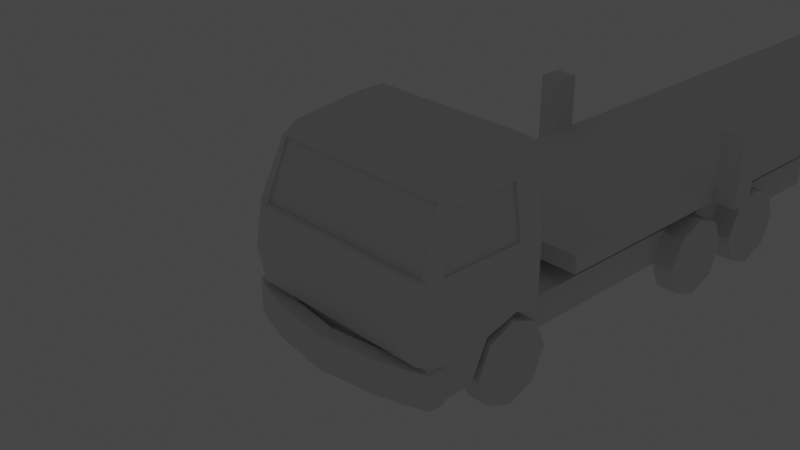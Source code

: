# Source: truck.blend  (saved by Blender 3.6.11; exported with 4.5.12 LTS)
import bpy
from mathutils import Matrix  # noqa: F401  (used for matrix-valued properties, if any)

bpy.ops.wm.read_factory_settings(use_empty=True)
scene = bpy.context.scene
scene.name = 'Scene'

# ---- collections
col_collection = bpy.data.collections.new('Collection'); scene.collection.children.link(col_collection)

# ---- materials (node trees are filled in below, after node groups)
mat_material = bpy.data.materials.new('Material')
mat_material.alpha_threshold = 0.0
mat_material.use_transparent_shadow = False
mat_material.roughness = 0.5
mat_material.line_color = (0.0, 0.0, 0.0, 1.0)

# ---- material node trees
mat_material.use_nodes = True; mat_material.node_tree.nodes.clear()
_N = mat_material.node_tree.nodes; _L = mat_material.node_tree.links
n0 = _N.new('ShaderNodeOutputMaterial'); n0.name = 'Material Output'; n0.location = (300, 300)
n1 = _N.new('ShaderNodeBsdfPrincipled'); n1.name = 'Principled BSDF'; n1.location = (10, 300)
n1.distribution = 'GGX'
n1.subsurface_method = 'RANDOM_WALK_SKIN'
n1.inputs[3].default_value = 1.45
n1.inputs[27].default_value = (0.0, 0.0, 0.0, 1.0)
n1.inputs[28].default_value = 1.0
_L.new(n1.outputs[0], n0.inputs[0])
n0.is_active_output = True

# ---- world
world_world = bpy.data.worlds.new('World'); scene.world = world_world
world_world.use_nodes = True; world_world.node_tree.nodes.clear()
_N = world_world.node_tree.nodes; _L = world_world.node_tree.links
n0 = _N.new('ShaderNodeOutputWorld'); n0.name = 'World Output'; n0.location = (300, 300)
n1 = _N.new('ShaderNodeBackground'); n1.name = 'Background'; n1.location = (10, 300)
n1.inputs[0].default_value = (0.05088, 0.05088, 0.05088, 1.0)
_L.new(n1.outputs[0], n0.inputs[0])
n0.is_active_output = True
world_world.color = (0.05088, 0.05088, 0.05088)
world_world.use_sun_shadow = False
world_world.sun_shadow_jitter_overblur = 0.0

# ---- cameras
cam_camera = bpy.data.cameras.new('Camera')
cam_camera.clip_end = 100.0
cam_camera.ortho_scale = 7.314

# ---- lights
light_light = bpy.data.lights.new('Light', 'POINT')
light_light.transmission_factor = 0.0
light_light.energy = 1000.0
light_light.shadow_soft_size = 0.1
light_light.shadow_maximum_resolution = 0.006
light_light.use_absolute_resolution = True

# ---- meshes
me_cube = bpy.data.meshes.new('Cube')
me_cube.from_pydata([(1.05, 0.7448, 1.0), (1.05, -0.4527, 0.9), (1.25, -0.8027, -1.299), (1.15, 0.7448, 0.7263), (1.15, -0.5527, 0.7263), (1.25, 0.7448, 0.04744), (1.25, -0.8027, 0.04744), (1.25, 0.7448, -0.8449), (1.25, -0.8027, -0.8449), (1.05, 0.4293, 1.0), (1.15, 0.4293, 0.7263), (1.25, 0.4293, 0.04744), (1.21, -0.8309, 0.04744), (1.21, -0.8309, -0.8449), (1.25, 0.7448, -0.4403), (1.25, -0.8027, -0.4403), (1.25, 0.4293, -0.4403), (1.21, -0.9109, -0.4403), (0.0, 0.7448, -1.299), (0.0, -0.4527, 0.9), (0.0, -0.8027, -1.299), (0.0, 0.7448, 1.0), (0.0, 0.7448, 0.7263), (0.0, -0.5527, 0.7263), (0.0, -0.8027, 0.04744), (0.0, 0.7448, 0.04744), (0.0, 0.7448, -0.8449), (0.0, -0.8027, -0.8449), (0.0, 0.4293, -1.299), (0.0, 0.4293, 1.0), (0.0, -0.8709, 0.04744), (0.0, -0.8709, -0.8449), (0.0, -0.9509, -0.4403), (0.0, 0.7448, -0.4403), (1.25, 0.4293, -0.7262), (1.25, -0.002657, -0.8449), (1.25, -0.2115, -1.299), (0.0, -0.2115, -1.299), (0.8, 0.7448, -1.299), (0.8, 0.7448, -0.8449), (0.8, 0.4293, -1.299), (0.8, 0.4293, -0.8449), (0.8, 0.4293, -0.7262), (0.8, -0.002657, -0.8449), (0.8, -0.2115, -1.299), (1.132, -0.8027, 0.04744), (1.089, -0.5527, 0.7263), (0.0, 0.773, 0.7159), (0.0, -0.5246, 0.7159), (0.0, -0.7746, 0.03708), (0.0, 0.773, 0.03708), (1.132, -0.7746, 0.03708), (1.089, -0.5246, 0.7159), (1.132, -0.8709, 0.04744), (1.132, -0.9509, -0.4403), (1.129, -0.8027, -0.8449), (1.132, -0.8709, -0.8449), (1.132, -0.8027, -1.299), (0.3444, -0.5246, 0.7159), (0.3659, -0.7746, 0.03708), (1.11, -0.6496, 0.3765), (1.25, -0.6199, 0.04744), (1.159, 0.4293, 0.6644), (1.159, -0.4697, 0.6644), (1.22, 0.4293, 0.04307), (1.22, -0.6199, 0.04307), (1.129, 0.4293, 0.6601), (1.129, -0.4697, 0.6601)], [], [(44, 37, 28, 40), (10, 9, 1, 4), (22, 21, 0, 3), (25, 22, 3, 5), (62, 63, 67, 66), (16, 11, 61, 6, 15), (33, 25, 5, 14), (7, 34, 42, 39), (14, 5, 11, 16), (5, 3, 10, 62, 11), (3, 0, 9, 10), (27, 55, 56, 31), (15, 6, 12, 17), (8, 15, 17, 13), (38, 40, 28, 18), (26, 33, 14, 7), (34, 35, 43, 42), (13, 17, 54, 56), (6, 45, 53, 12), (17, 12, 53, 54), (0, 21, 29, 9), (2, 8, 55, 57), (6, 4, 46, 45), (4, 1, 19, 23, 46), (9, 29, 19, 1), (35, 34, 16, 15, 8), (34, 7, 14, 16), (36, 35, 8, 2), (40, 41, 43, 44), (37, 36, 2, 57, 20), (38, 39, 41, 40), (39, 42, 41), (41, 42, 43), (35, 36, 44, 43), (18, 26, 39, 38), (46, 23, 48, 58, 52), (22, 25, 50, 47), (45, 46, 52, 60, 51), (24, 45, 51, 59, 49), (53, 45, 24, 30), (57, 55, 27, 20), (56, 55, 8, 13), (54, 53, 30, 32), (56, 54, 32, 31), (61, 63, 4, 6), (4, 63, 62, 10), (61, 11, 64, 65), (11, 62, 66, 64), (63, 61, 65, 67)])
_uv = me_cube.uv_layers.new(name='UVMap')
_uv.uv.foreach_set('vector', [0.375, 0.6523, 0.0, 0.0, 0.0, 0.0, 0.375, 0.5465, 0.5952, 0.5465, 0.625, 0.5465, 0.625, 0.75, 0.5952, 0.75, 0.5952, 0.375, 0.625, 0.375, 0.625, 0.5, 0.5952, 0.5, 0.5214, 0.375, 0.5952, 0.375, 0.5952, 0.5, 0.5214, 0.5, 0.5885, 0.5465, 0.5885, 0.7294, 0.5885, 0.7294, 0.5885, 0.5465, 0.4684, 0.5465, 0.5214, 0.5465, 0.5214, 0.7198, 0.5214, 0.75, 0.4684, 0.75, 0.4684, 0.375, 0.5214, 0.375, 0.5214, 0.5, 0.4684, 0.5, 0.4244, 0.5, 0.4373, 0.5465, 0.4373, 0.5465, 0.4244, 0.5, 0.4684, 0.5, 0.5214, 0.5, 0.5214, 0.5465, 0.4684, 0.5465, 0.5214, 0.5, 0.5952, 0.5, 0.5952, 0.5465, 0.5885, 0.5465, 0.5214, 0.5465, 0.5952, 0.5, 0.625, 0.5, 0.625, 0.5465, 0.5952, 0.5465, 0.4244, 0.875, 0.4244, 0.7621, 0.4244, 0.7618, 0.4244, 0.875, 0.4684, 0.75, 0.5214, 0.75, 0.5214, 0.75, 0.4684, 0.75, 0.4244, 0.75, 0.4684, 0.75, 0.4684, 0.75, 0.4244, 0.75, 0.375, 0.5, 0.375, 0.5465, 0.0, 0.0, 0.0, 0.0, 0.4244, 0.375, 0.4684, 0.375, 0.4684, 0.5, 0.4244, 0.5, 0.4373, 0.5465, 0.4244, 0.6178, 0.4244, 0.6178, 0.4373, 0.5465, 0.4244, 0.75, 0.4684, 0.75, 0.4684, 0.7618, 0.4244, 0.7618, 0.5214, 0.75, 0.5214, 0.7596, 0.5214, 0.7618, 0.5214, 0.75, 0.4684, 0.75, 0.5214, 0.75, 0.5214, 0.7618, 0.4684, 0.7618, 0.625, 0.5, 0.75, 0.5, 0.75, 0.5465, 0.625, 0.5465, 0.375, 0.75, 0.4244, 0.75, 0.4244, 0.7621, 0.375, 0.7618, 0.5214, 0.75, 0.5952, 0.75, 0.5952, 0.7612, 0.5214, 0.7596, 0.5952, 0.75, 0.625, 0.75, 0.625, 0.875, 0.5952, 0.875, 0.5952, 0.7612, 0.625, 0.5465, 0.75, 0.5465, 0.75, 0.75, 0.625, 0.75, 0.4244, 0.6178, 0.4373, 0.5465, 0.4684, 0.5465, 0.4684, 0.75, 0.4244, 0.75, 0.4373, 0.5465, 0.4244, 0.5, 0.4684, 0.5, 0.4684, 0.5465, 0.375, 0.6523, 0.4244, 0.6178, 0.4244, 0.75, 0.375, 0.75, 0.375, 0.5465, 0.4244, 0.5465, 0.4244, 0.6178, 0.375, 0.6523, 0.25, 0.6523, 0.375, 0.6523, 0.375, 0.75, 0.3632, 0.75, 0.25, 0.75, 0.375, 0.5, 0.4244, 0.5, 0.4244, 0.5465, 0.375, 0.5465, 0.4244, 0.5, 0.4373, 0.5465, 0.4244, 0.5465, 0.4244, 0.5465, 0.4373, 0.5465, 0.4244, 0.6178, 0.4244, 0.6178, 0.375, 0.6523, 0.375, 0.6523, 0.4244, 0.6178, 0.0, 0.0, 0.0, 0.0, 0.0, 0.0, 0.0, 0.0, 0.5952, 0.7612, 0.5952, 0.875, 0.5952, 0.875, 0.5952, 0.8181, 0.5952, 0.7612, 0.5952, 0.375, 0.5214, 0.375, 0.5214, 0.375, 0.5952, 0.375, 0.5214, 0.7596, 0.5952, 0.7612, 0.5952, 0.7612, 0.5583, 0.7604, 0.5214, 0.7596, 0.5214, 0.875, 0.5214, 0.7596, 0.5214, 0.7596, 0.5214, 0.8173, 0.5214, 0.875, 0.5214, 0.7618, 0.5214, 0.7596, 0.5214, 0.875, 0.5214, 0.875, 0.375, 0.7618, 0.4244, 0.7621, 0.4244, 0.875, 0.375, 0.875, 0.4244, 0.7618, 0.4244, 0.7621, 0.4244, 0.75, 0.4244, 0.75, 0.4684, 0.7618, 0.5214, 0.7618, 0.5214, 0.875, 0.4684, 0.875, 0.4244, 0.7618, 0.4684, 0.7618, 0.4684, 0.875, 0.4244, 0.875, 0.5214, 0.7198, 0.5885, 0.7294, 0.5952, 0.75, 0.5214, 0.75, 0.5952, 0.75, 0.5885, 0.7294, 0.5885, 0.5465, 0.5952, 0.5465, 0.5214, 0.7198, 0.5214, 0.5465, 0.5214, 0.5465, 0.5214, 0.7198, 0.5214, 0.5465, 0.5885, 0.5465, 0.5885, 0.5465, 0.5214, 0.5465, 0.5885, 0.7294, 0.5214, 0.7198, 0.5214, 0.7198, 0.5885, 0.7294])
me_cube.materials.append(mat_material)
me_cube.use_mirror_vertex_groups = False
me_cube.update()
me_cube_001 = bpy.data.meshes.new('Cube.001')
me_cube_001.from_pydata([(-1.0, -1.0, -0.2), (-1.0, -1.0, 0.2), (-1.0, 4.8, -0.2), (-1.0, 4.8, 0.2), (0.0, 4.8, -0.2), (0.0, 4.8, 0.2), (0.0, -1.0, -0.2), (0.0, -1.0, 0.2)], [], [(0, 1, 3, 2), (6, 7, 1, 0), (5, 3, 1, 7), (2, 4, 6, 0), (2, 3, 5, 4)])
_uv = me_cube_001.uv_layers.new(name='UVMap')
_uv.uv.foreach_set('vector', [0.375, 0.0, 0.625, 0.0, 0.625, 0.25, 0.375, 0.25, 0.375, 0.875, 0.625, 0.875, 0.625, 1.0, 0.375, 1.0, 0.75, 0.5, 0.875, 0.5, 0.875, 0.75, 0.75, 0.75, 0.125, 0.5, 0.25, 0.5, 0.25, 0.75, 0.125, 0.75, 0.375, 0.25, 0.625, 0.25, 0.625, 0.375, 0.375, 0.375])
me_cube_001.update()
me_cube_002 = bpy.data.meshes.new('Cube.002')
me_cube_002.from_pydata([(-0.14, -0.34, -0.36), (-0.14, -0.34, 0.36), (-0.14, 0.34, -0.36), (-0.14, 0.34, 0.36), (0.14, -0.34, -0.36), (0.14, -0.34, 0.36), (0.14, 0.34, -0.36), (0.14, 0.34, 0.36), (-0.14, -0.5, 0.0), (-0.14, 0.5, 0.0), (0.14, 0.5, 0.0), (0.14, -0.5, 0.0), (-0.14, 0.0, -0.5), (-0.14, 0.0, 0.5), (0.14, 0.0, -0.5), (0.14, 0.0, 0.5), (0.14, 0.0, 0.0), (-0.14, 0.0, 0.0)], [], [(17, 13, 3, 9), (9, 3, 7, 10), (16, 15, 5, 11), (11, 5, 1, 8), (12, 14, 4, 0), (15, 13, 1, 5), (4, 11, 8, 0), (14, 16, 11, 4), (2, 9, 10, 6), (12, 17, 9, 2), (0, 8, 17, 12), (6, 10, 16, 14), (7, 3, 13, 15), (2, 6, 14, 12), (10, 7, 15, 16), (8, 1, 13, 17)])
_uv = me_cube_002.uv_layers.new(name='UVMap')
_uv.uv.foreach_set('vector', [0.5, 0.125, 0.625, 0.125, 0.625, 0.25, 0.5, 0.25, 0.5, 0.25, 0.625, 0.25, 0.625, 0.5, 0.5, 0.5, 0.5, 0.625, 0.625, 0.625, 0.625, 0.75, 0.5, 0.75, 0.5, 0.75, 0.625, 0.75, 0.625, 1.0, 0.5, 1.0, 0.125, 0.625, 0.375, 0.625, 0.375, 0.75, 0.125, 0.75, 0.625, 0.625, 0.875, 0.625, 0.875, 0.75, 0.625, 0.75, 0.375, 0.75, 0.5, 0.75, 0.5, 1.0, 0.375, 1.0, 0.375, 0.625, 0.5, 0.625, 0.5, 0.75, 0.375, 0.75, 0.375, 0.25, 0.5, 0.25, 0.5, 0.5, 0.375, 0.5, 0.375, 0.125, 0.5, 0.125, 0.5, 0.25, 0.375, 0.25, 0.375, 0.0, 0.5, 0.0, 0.5, 0.125, 0.375, 0.125, 0.375, 0.5, 0.5, 0.5, 0.5, 0.625, 0.375, 0.625, 0.625, 0.5, 0.875, 0.5, 0.875, 0.625, 0.625, 0.625, 0.125, 0.5, 0.375, 0.5, 0.375, 0.625, 0.125, 0.625, 0.5, 0.5, 0.625, 0.5, 0.625, 0.625, 0.5, 0.625, 0.5, 0.0, 0.625, 0.0, 0.625, 0.125, 0.5, 0.125])
me_cube_002.use_mirror_x = True
me_cube_002.use_mirror_y = True
me_cube_002.use_mirror_z = True
me_cube_002.update()
me_cube_003 = bpy.data.meshes.new('Cube.003')
me_cube_003.from_pydata([(-0.14, -0.34, -0.36), (-0.14, -0.34, 0.36), (-0.14, 0.34, -0.36), (-0.14, 0.34, 0.36), (0.14, -0.34, -0.36), (0.14, -0.34, 0.36), (0.14, 0.34, -0.36), (0.14, 0.34, 0.36), (-0.14, -0.5, 0.0), (-0.14, 0.5, 0.0), (0.14, 0.5, 0.0), (0.14, -0.5, 0.0), (-0.14, 0.0, -0.5), (-0.14, 0.0, 0.5), (0.14, 0.0, -0.5), (0.14, 0.0, 0.5), (0.14, 0.0, 0.0), (-0.14, 0.0, 0.0)], [], [(17, 13, 3, 9), (9, 3, 7, 10), (16, 15, 5, 11), (11, 5, 1, 8), (12, 14, 4, 0), (15, 13, 1, 5), (4, 11, 8, 0), (14, 16, 11, 4), (2, 9, 10, 6), (12, 17, 9, 2), (0, 8, 17, 12), (6, 10, 16, 14), (7, 3, 13, 15), (2, 6, 14, 12), (10, 7, 15, 16), (8, 1, 13, 17)])
_uv = me_cube_003.uv_layers.new(name='UVMap')
_uv.uv.foreach_set('vector', [0.5, 0.125, 0.625, 0.125, 0.625, 0.25, 0.5, 0.25, 0.5, 0.25, 0.625, 0.25, 0.625, 0.5, 0.5, 0.5, 0.5, 0.625, 0.625, 0.625, 0.625, 0.75, 0.5, 0.75, 0.5, 0.75, 0.625, 0.75, 0.625, 1.0, 0.5, 1.0, 0.125, 0.625, 0.375, 0.625, 0.375, 0.75, 0.125, 0.75, 0.625, 0.625, 0.875, 0.625, 0.875, 0.75, 0.625, 0.75, 0.375, 0.75, 0.5, 0.75, 0.5, 1.0, 0.375, 1.0, 0.375, 0.625, 0.5, 0.625, 0.5, 0.75, 0.375, 0.75, 0.375, 0.25, 0.5, 0.25, 0.5, 0.5, 0.375, 0.5, 0.375, 0.125, 0.5, 0.125, 0.5, 0.25, 0.375, 0.25, 0.375, 0.0, 0.5, 0.0, 0.5, 0.125, 0.375, 0.125, 0.375, 0.5, 0.5, 0.5, 0.5, 0.625, 0.375, 0.625, 0.625, 0.5, 0.875, 0.5, 0.875, 0.625, 0.625, 0.625, 0.125, 0.5, 0.375, 0.5, 0.375, 0.625, 0.125, 0.625, 0.5, 0.5, 0.625, 0.5, 0.625, 0.625, 0.5, 0.625, 0.5, 0.0, 0.625, 0.0, 0.625, 0.125, 0.5, 0.125])
me_cube_003.use_mirror_x = True
me_cube_003.use_mirror_y = True
me_cube_003.use_mirror_z = True
me_cube_003.update()
me_cube_005 = bpy.data.meshes.new('Cube.005')
me_cube_005.from_pydata([(-0.14, -0.34, -0.36), (-0.14, -0.34, 0.36), (-0.14, 0.34, -0.36), (-0.14, 0.34, 0.36), (0.14, -0.34, -0.36), (0.14, -0.34, 0.36), (0.14, 0.34, -0.36), (0.14, 0.34, 0.36), (-0.14, -0.5, 0.0), (-0.14, 0.5, 0.0), (0.14, 0.5, 0.0), (0.14, -0.5, 0.0), (-0.14, 0.0, -0.5), (-0.14, 0.0, 0.5), (0.14, 0.0, -0.5), (0.14, 0.0, 0.5), (0.14, 0.0, 0.0), (-0.14, 0.0, 0.0)], [], [(17, 13, 3, 9), (9, 3, 7, 10), (16, 15, 5, 11), (11, 5, 1, 8), (12, 14, 4, 0), (15, 13, 1, 5), (4, 11, 8, 0), (14, 16, 11, 4), (2, 9, 10, 6), (12, 17, 9, 2), (0, 8, 17, 12), (6, 10, 16, 14), (7, 3, 13, 15), (2, 6, 14, 12), (10, 7, 15, 16), (8, 1, 13, 17)])
_uv = me_cube_005.uv_layers.new(name='UVMap')
_uv.uv.foreach_set('vector', [0.5, 0.125, 0.625, 0.125, 0.625, 0.25, 0.5, 0.25, 0.5, 0.25, 0.625, 0.25, 0.625, 0.5, 0.5, 0.5, 0.5, 0.625, 0.625, 0.625, 0.625, 0.75, 0.5, 0.75, 0.5, 0.75, 0.625, 0.75, 0.625, 1.0, 0.5, 1.0, 0.125, 0.625, 0.375, 0.625, 0.375, 0.75, 0.125, 0.75, 0.625, 0.625, 0.875, 0.625, 0.875, 0.75, 0.625, 0.75, 0.375, 0.75, 0.5, 0.75, 0.5, 1.0, 0.375, 1.0, 0.375, 0.625, 0.5, 0.625, 0.5, 0.75, 0.375, 0.75, 0.375, 0.25, 0.5, 0.25, 0.5, 0.5, 0.375, 0.5, 0.375, 0.125, 0.5, 0.125, 0.5, 0.25, 0.375, 0.25, 0.375, 0.0, 0.5, 0.0, 0.5, 0.125, 0.375, 0.125, 0.375, 0.5, 0.5, 0.5, 0.5, 0.625, 0.375, 0.625, 0.625, 0.5, 0.875, 0.5, 0.875, 0.625, 0.625, 0.625, 0.125, 0.5, 0.375, 0.5, 0.375, 0.625, 0.125, 0.625, 0.5, 0.5, 0.625, 0.5, 0.625, 0.625, 0.5, 0.625, 0.5, 0.0, 0.625, 0.0, 0.625, 0.125, 0.5, 0.125])
me_cube_005.use_mirror_x = True
me_cube_005.use_mirror_y = True
me_cube_005.use_mirror_z = True
me_cube_005.update()
me_cube_004 = bpy.data.meshes.new('Cube.004')
me_cube_004.from_pydata([(-0.14, -0.34, -0.36), (-0.14, -0.34, 0.36), (-0.14, 0.34, -0.36), (-0.14, 0.34, 0.36), (0.14, -0.34, -0.36), (0.14, -0.34, 0.36), (0.14, 0.34, -0.36), (0.14, 0.34, 0.36), (-0.14, -0.5, 0.0), (-0.14, 0.5, 0.0), (0.14, 0.5, 0.0), (0.14, -0.5, 0.0), (-0.14, 0.0, -0.5), (-0.14, 0.0, 0.5), (0.14, 0.0, -0.5), (0.14, 0.0, 0.5), (0.14, 0.0, 0.0), (-0.14, 0.0, 0.0)], [], [(17, 13, 3, 9), (9, 3, 7, 10), (16, 15, 5, 11), (11, 5, 1, 8), (12, 14, 4, 0), (15, 13, 1, 5), (4, 11, 8, 0), (14, 16, 11, 4), (2, 9, 10, 6), (12, 17, 9, 2), (0, 8, 17, 12), (6, 10, 16, 14), (7, 3, 13, 15), (2, 6, 14, 12), (10, 7, 15, 16), (8, 1, 13, 17)])
_uv = me_cube_004.uv_layers.new(name='UVMap')
_uv.uv.foreach_set('vector', [0.5, 0.125, 0.625, 0.125, 0.625, 0.25, 0.5, 0.25, 0.5, 0.25, 0.625, 0.25, 0.625, 0.5, 0.5, 0.5, 0.5, 0.625, 0.625, 0.625, 0.625, 0.75, 0.5, 0.75, 0.5, 0.75, 0.625, 0.75, 0.625, 1.0, 0.5, 1.0, 0.125, 0.625, 0.375, 0.625, 0.375, 0.75, 0.125, 0.75, 0.625, 0.625, 0.875, 0.625, 0.875, 0.75, 0.625, 0.75, 0.375, 0.75, 0.5, 0.75, 0.5, 1.0, 0.375, 1.0, 0.375, 0.625, 0.5, 0.625, 0.5, 0.75, 0.375, 0.75, 0.375, 0.25, 0.5, 0.25, 0.5, 0.5, 0.375, 0.5, 0.375, 0.125, 0.5, 0.125, 0.5, 0.25, 0.375, 0.25, 0.375, 0.0, 0.5, 0.0, 0.5, 0.125, 0.375, 0.125, 0.375, 0.5, 0.5, 0.5, 0.5, 0.625, 0.375, 0.625, 0.625, 0.5, 0.875, 0.5, 0.875, 0.625, 0.625, 0.625, 0.125, 0.5, 0.375, 0.5, 0.375, 0.625, 0.125, 0.625, 0.5, 0.5, 0.625, 0.5, 0.625, 0.625, 0.5, 0.625, 0.5, 0.0, 0.625, 0.0, 0.625, 0.125, 0.5, 0.125])
me_cube_004.use_mirror_x = True
me_cube_004.use_mirror_y = True
me_cube_004.use_mirror_z = True
me_cube_004.update()
me_cube_007 = bpy.data.meshes.new('Cube.007')
me_cube_007.from_pydata([(-0.14, -0.34, -0.36), (-0.14, -0.34, 0.36), (-0.14, 0.34, -0.36), (-0.14, 0.34, 0.36), (0.14, -0.34, -0.36), (0.14, -0.34, 0.36), (0.14, 0.34, -0.36), (0.14, 0.34, 0.36), (-0.14, -0.5, 0.0), (-0.14, 0.5, 0.0), (0.14, 0.5, 0.0), (0.14, -0.5, 0.0), (-0.14, 0.0, -0.5), (-0.14, 0.0, 0.5), (0.14, 0.0, -0.5), (0.14, 0.0, 0.5), (0.14, 0.0, 0.0), (-0.14, 0.0, 0.0)], [], [(17, 13, 3, 9), (9, 3, 7, 10), (16, 15, 5, 11), (11, 5, 1, 8), (12, 14, 4, 0), (15, 13, 1, 5), (4, 11, 8, 0), (14, 16, 11, 4), (2, 9, 10, 6), (12, 17, 9, 2), (0, 8, 17, 12), (6, 10, 16, 14), (7, 3, 13, 15), (2, 6, 14, 12), (10, 7, 15, 16), (8, 1, 13, 17)])
_uv = me_cube_007.uv_layers.new(name='UVMap')
_uv.uv.foreach_set('vector', [0.5, 0.125, 0.625, 0.125, 0.625, 0.25, 0.5, 0.25, 0.5, 0.25, 0.625, 0.25, 0.625, 0.5, 0.5, 0.5, 0.5, 0.625, 0.625, 0.625, 0.625, 0.75, 0.5, 0.75, 0.5, 0.75, 0.625, 0.75, 0.625, 1.0, 0.5, 1.0, 0.125, 0.625, 0.375, 0.625, 0.375, 0.75, 0.125, 0.75, 0.625, 0.625, 0.875, 0.625, 0.875, 0.75, 0.625, 0.75, 0.375, 0.75, 0.5, 0.75, 0.5, 1.0, 0.375, 1.0, 0.375, 0.625, 0.5, 0.625, 0.5, 0.75, 0.375, 0.75, 0.375, 0.25, 0.5, 0.25, 0.5, 0.5, 0.375, 0.5, 0.375, 0.125, 0.5, 0.125, 0.5, 0.25, 0.375, 0.25, 0.375, 0.0, 0.5, 0.0, 0.5, 0.125, 0.375, 0.125, 0.375, 0.5, 0.5, 0.5, 0.5, 0.625, 0.375, 0.625, 0.625, 0.5, 0.875, 0.5, 0.875, 0.625, 0.625, 0.625, 0.125, 0.5, 0.375, 0.5, 0.375, 0.625, 0.125, 0.625, 0.5, 0.5, 0.625, 0.5, 0.625, 0.625, 0.5, 0.625, 0.5, 0.0, 0.625, 0.0, 0.625, 0.125, 0.5, 0.125])
me_cube_007.use_mirror_x = True
me_cube_007.use_mirror_y = True
me_cube_007.use_mirror_z = True
me_cube_007.update()
me_cube_006 = bpy.data.meshes.new('Cube.006')
me_cube_006.from_pydata([(-0.14, -0.34, -0.36), (-0.14, -0.34, 0.36), (-0.14, 0.34, -0.36), (-0.14, 0.34, 0.36), (0.14, -0.34, -0.36), (0.14, -0.34, 0.36), (0.14, 0.34, -0.36), (0.14, 0.34, 0.36), (-0.14, -0.5, 0.0), (-0.14, 0.5, 0.0), (0.14, 0.5, 0.0), (0.14, -0.5, 0.0), (-0.14, 0.0, -0.5), (-0.14, 0.0, 0.5), (0.14, 0.0, -0.5), (0.14, 0.0, 0.5), (0.14, 0.0, 0.0), (-0.14, 0.0, 0.0)], [], [(17, 13, 3, 9), (9, 3, 7, 10), (16, 15, 5, 11), (11, 5, 1, 8), (12, 14, 4, 0), (15, 13, 1, 5), (4, 11, 8, 0), (14, 16, 11, 4), (2, 9, 10, 6), (12, 17, 9, 2), (0, 8, 17, 12), (6, 10, 16, 14), (7, 3, 13, 15), (2, 6, 14, 12), (10, 7, 15, 16), (8, 1, 13, 17)])
_uv = me_cube_006.uv_layers.new(name='UVMap')
_uv.uv.foreach_set('vector', [0.5, 0.125, 0.625, 0.125, 0.625, 0.25, 0.5, 0.25, 0.5, 0.25, 0.625, 0.25, 0.625, 0.5, 0.5, 0.5, 0.5, 0.625, 0.625, 0.625, 0.625, 0.75, 0.5, 0.75, 0.5, 0.75, 0.625, 0.75, 0.625, 1.0, 0.5, 1.0, 0.125, 0.625, 0.375, 0.625, 0.375, 0.75, 0.125, 0.75, 0.625, 0.625, 0.875, 0.625, 0.875, 0.75, 0.625, 0.75, 0.375, 0.75, 0.5, 0.75, 0.5, 1.0, 0.375, 1.0, 0.375, 0.625, 0.5, 0.625, 0.5, 0.75, 0.375, 0.75, 0.375, 0.25, 0.5, 0.25, 0.5, 0.5, 0.375, 0.5, 0.375, 0.125, 0.5, 0.125, 0.5, 0.25, 0.375, 0.25, 0.375, 0.0, 0.5, 0.0, 0.5, 0.125, 0.375, 0.125, 0.375, 0.5, 0.5, 0.5, 0.5, 0.625, 0.375, 0.625, 0.625, 0.5, 0.875, 0.5, 0.875, 0.625, 0.625, 0.625, 0.125, 0.5, 0.375, 0.5, 0.375, 0.625, 0.125, 0.625, 0.5, 0.5, 0.625, 0.5, 0.625, 0.625, 0.5, 0.625, 0.5, 0.0, 0.625, 0.0, 0.625, 0.125, 0.5, 0.125])
me_cube_006.use_mirror_x = True
me_cube_006.use_mirror_y = True
me_cube_006.use_mirror_z = True
me_cube_006.update()
me_cube_008 = bpy.data.meshes.new('Cube.008')
me_cube_008.from_pydata([(1.2, -2.995, -1.295), (1.2, -2.995, -1.078), (1.2, 9.195, -1.295), (1.2, 9.195, -1.078), (1.2, 7.306, -1.295), (1.2, 7.306, -1.078), (1.2, 6.997, -1.078), (1.2, 6.997, -1.295), (1.2, -0.4, -1.078), (1.2, -0.4, -1.295), (1.2, -0.08842, -1.295), (1.2, -0.08842, -1.078), (0.0, -2.995, -1.295), (0.0, -2.995, -1.078), (0.0, 7.306, -1.078), (0.0, 7.306, -1.295), (0.0, 6.997, -1.078), (0.0, 6.997, -1.295), (0.0, -0.4, -1.078), (0.0, -0.4, -1.295), (0.0, -0.08842, -1.295), (0.0, -0.08842, -1.078), (1.5, -0.4, -1.078), (1.5, -0.4, -1.295), (1.5, -0.08842, -1.295), (1.5, -0.08842, -1.078), (1.5, 7.306, -1.295), (1.5, 7.306, -1.078), (1.5, 6.997, -1.078), (1.5, 6.997, -1.295), (1.2, -0.4, -0.3783), (1.2, -0.08842, -0.3783), (1.5, -0.4, -0.3783), (1.5, -0.08842, -0.3783), (1.2, 7.306, -0.3783), (1.2, 6.997, -0.3783), (1.5, 7.306, -0.3783), (1.5, 6.997, -0.3783), (0.0, 9.206, -1.078), (0.0, 9.206, -1.295)], [], [(9, 8, 1, 0), (19, 9, 0, 12), (2, 3, 5, 4), (15, 4, 7, 17), (6, 28, 37, 35), (20, 10, 9, 19), (9, 10, 24, 23), (7, 6, 11, 10), (17, 7, 10, 20), (6, 16, 21, 11), (11, 21, 18, 8), (5, 14, 16, 6), (8, 18, 13, 1), (0, 1, 13, 12), (24, 25, 22, 23), (8, 22, 32, 30), (8, 9, 23, 22), (10, 11, 25, 24), (26, 27, 28, 29), (7, 4, 26, 29), (6, 7, 29, 28), (4, 5, 27, 26), (31, 30, 32, 33), (11, 8, 30, 31), (22, 25, 33, 32), (25, 11, 31, 33), (34, 35, 37, 36), (28, 27, 36, 37), (27, 5, 34, 36), (5, 6, 35, 34), (2, 4, 15, 39), (2, 39, 38, 3), (3, 38, 14, 5)])
_uv = me_cube_008.uv_layers.new(name='UVMap')
_uv.uv.foreach_set('vector', [0.375, 0.6967, 0.625, 0.6967, 0.625, 0.75, 0.375, 0.75, 0.25, 0.6967, 0.375, 0.6967, 0.375, 0.75, 0.25, 0.75, 0.375, 0.5, 0.625, 0.5, 0.625, 0.5387, 0.375, 0.5387, 0.25, 0.5387, 0.375, 0.5387, 0.375, 0.5451, 0.25, 0.5451, 0.625, 0.5451, 0.625, 0.5451, 0.625, 0.5451, 0.625, 0.5451, 0.25, 0.6914, 0.375, 0.6914, 0.375, 0.6967, 0.25, 0.6967, 0.375, 0.6967, 0.375, 0.6914, 0.375, 0.6914, 0.375, 0.6967, 0.375, 0.5451, 0.625, 0.5451, 0.625, 0.6914, 0.375, 0.6914, 0.25, 0.5451, 0.375, 0.5451, 0.375, 0.6914, 0.25, 0.6914, 0.625, 0.5451, 0.75, 0.5451, 0.75, 0.6914, 0.625, 0.6914, 0.625, 0.6914, 0.75, 0.6914, 0.75, 0.6967, 0.625, 0.6967, 0.625, 0.5387, 0.75, 0.5387, 0.75, 0.5451, 0.625, 0.5451, 0.625, 0.6967, 0.75, 0.6967, 0.75, 0.75, 0.625, 0.75, 0.375, 0.75, 0.625, 0.75, 0.625, 0.875, 0.375, 0.875, 0.375, 0.6914, 0.625, 0.6914, 0.625, 0.6967, 0.375, 0.6967, 0.625, 0.6967, 0.625, 0.6967, 0.625, 0.6967, 0.625, 0.6967, 0.625, 0.6967, 0.375, 0.6967, 0.375, 0.6967, 0.625, 0.6967, 0.375, 0.6914, 0.625, 0.6914, 0.625, 0.6914, 0.375, 0.6914, 0.375, 0.5387, 0.625, 0.5387, 0.625, 0.5451, 0.375, 0.5451, 0.375, 0.5451, 0.375, 0.5387, 0.375, 0.5387, 0.375, 0.5451, 0.625, 0.5451, 0.375, 0.5451, 0.375, 0.5451, 0.625, 0.5451, 0.375, 0.5387, 0.625, 0.5387, 0.625, 0.5387, 0.375, 0.5387, 0.625, 0.6914, 0.625, 0.6967, 0.625, 0.6967, 0.625, 0.6914, 0.625, 0.6914, 0.625, 0.6967, 0.625, 0.6967, 0.625, 0.6914, 0.625, 0.6967, 0.625, 0.6914, 0.625, 0.6914, 0.625, 0.6967, 0.625, 0.6914, 0.625, 0.6914, 0.625, 0.6914, 0.625, 0.6914, 0.625, 0.5387, 0.625, 0.5451, 0.625, 0.5451, 0.625, 0.5387, 0.625, 0.5451, 0.625, 0.5387, 0.625, 0.5387, 0.625, 0.5451, 0.625, 0.5387, 0.625, 0.5387, 0.625, 0.5387, 0.625, 0.5387, 0.625, 0.5387, 0.625, 0.5451, 0.625, 0.5451, 0.625, 0.5387, 0.375, 0.5, 0.375, 0.5387, 0.25, 0.5387, 0.0, 0.0, 0.375, 0.5, 0.0, 0.0, 0.0, 0.0, 0.625, 0.5, 0.625, 0.5, 0.0, 0.0, 0.75, 0.5387, 0.625, 0.5387])
me_cube_008.update()
me_cube_009 = bpy.data.meshes.new('Cube.009')
me_cube_009.from_pydata([(-1.0, -1.0, -0.2), (-1.0, -1.0, 0.2), (-1.0, 4.8, -0.2), (-1.0, 4.8, 0.2), (0.0, 4.8, -0.2), (0.0, 4.8, 0.2), (0.0, -1.0, -0.2), (0.0, -1.0, 0.2), (-1.0, -0.043, -0.2), (-1.0, -0.043, 0.2), (0.0, -0.043, 0.2), (0.0, -0.043, -0.2), (-1.0, -1.4, 0.41), (0.0, -1.4, 0.41), (-1.0, -0.043, 0.41), (0.0, -0.043, 0.41), (-1.0, -1.4, 0.61), (0.0, -1.4, 0.61), (-1.0, -0.043, 0.61), (0.0, -0.043, 0.61), (-1.0, -4.06, 0.41), (0.0, -4.06, 0.41), (-1.0, -4.06, 0.61), (0.0, -4.06, 0.61), (0.0, -3.528, 0.61), (0.0, -3.528, 0.41), (-1.0, -3.528, 0.61), (-1.0, -3.528, 0.41), (-1.0, -4.06, 0.2), (0.0, -4.06, 0.2), (0.0, -3.528, 0.2), (-1.0, -3.528, 0.2)], [], [(8, 9, 3, 2), (6, 7, 1, 0), (1, 7, 13, 12), (8, 11, 6, 0), (2, 3, 5, 4), (2, 4, 11, 8), (5, 3, 9, 10), (0, 1, 9, 8), (15, 14, 18, 19), (7, 10, 15, 13), (10, 9, 14, 15), (9, 1, 12, 14), (19, 18, 16, 17), (13, 15, 19, 17), (14, 12, 16, 18), (25, 24, 23, 21), (20, 21, 23, 22), (24, 26, 22, 23), (26, 27, 20, 22), (25, 21, 29, 30), (12, 13, 25, 27), (16, 12, 27, 26), (17, 16, 26, 24), (13, 17, 24, 25), (31, 30, 29, 28), (20, 27, 31, 28), (27, 25, 30, 31), (21, 20, 28, 29)])
_uv = me_cube_009.uv_layers.new(name='UVMap')
_uv.uv.foreach_set('vector', [0.375, 0.04125, 0.625, 0.04125, 0.625, 0.25, 0.375, 0.25, 0.375, 0.875, 0.625, 0.875, 0.625, 1.0, 0.375, 1.0, 0.625, 1.0, 0.625, 0.875, 0.625, 0.875, 0.625, 1.0, 0.125, 0.7088, 0.25, 0.7088, 0.25, 0.75, 0.125, 0.75, 0.375, 0.25, 0.625, 0.25, 0.625, 0.375, 0.375, 0.375, 0.125, 0.5, 0.25, 0.5, 0.25, 0.7088, 0.125, 0.7088, 0.75, 0.5, 0.875, 0.5, 0.875, 0.7088, 0.75, 0.7088, 0.375, 0.0, 0.625, 0.0, 0.625, 0.04125, 0.375, 0.04125, 0.75, 0.7088, 0.875, 0.7088, 0.875, 0.7088, 0.75, 0.7088, 0.0, 0.0, 0.0, 0.0, 0.0, 0.0, 0.0, 0.0, 0.75, 0.7088, 0.875, 0.7088, 0.875, 0.7088, 0.75, 0.7088, 0.625, 0.04125, 0.625, 0.0, 0.625, 0.0, 0.625, 0.04125, 0.75, 0.7088, 0.875, 0.7088, 0.875, 0.75, 0.75, 0.75, 0.0, 0.0, 0.0, 0.0, 0.0, 0.0, 0.0, 0.0, 0.625, 0.04125, 0.625, 0.0, 0.625, 0.0, 0.625, 0.04125, 0.0, 0.0, 0.0, 0.0, 0.0, 0.0, 0.0, 0.0, 0.625, 1.0, 0.625, 0.875, 0.625, 0.875, 0.625, 1.0, 0.75, 0.75, 0.875, 0.75, 0.875, 0.75, 0.75, 0.75, 0.625, 0.0, 0.625, 0.0, 0.625, 0.0, 0.625, 0.0, 0.0, 0.0, 0.0, 0.0, 0.0, 0.0, 0.0, 0.0, 0.625, 1.0, 0.625, 0.875, 0.625, 0.875, 0.625, 1.0, 0.625, 0.0, 0.625, 0.0, 0.625, 0.0, 0.625, 0.0, 0.75, 0.75, 0.875, 0.75, 0.875, 0.75, 0.75, 0.75, 0.0, 0.0, 0.0, 0.0, 0.0, 0.0, 0.0, 0.0, 0.625, 1.0, 0.625, 0.875, 0.625, 0.875, 0.625, 1.0, 0.625, 0.0, 0.625, 0.0, 0.625, 0.0, 0.625, 0.0, 0.625, 1.0, 0.625, 0.875, 0.625, 0.875, 0.625, 1.0, 0.625, 0.875, 0.625, 1.0, 0.625, 1.0, 0.625, 0.875])
me_cube_009.update()
me_cube_015 = bpy.data.meshes.new('Cube.015')
me_cube_015.from_pydata([(-0.14, -0.34, -0.36), (-0.14, -0.34, 0.36), (-0.14, 0.34, -0.36), (-0.14, 0.34, 0.36), (0.14, -0.34, -0.36), (0.14, -0.34, 0.36), (0.14, 0.34, -0.36), (0.14, 0.34, 0.36), (-0.14, -0.5, 0.0), (-0.14, 0.5, 0.0), (0.14, 0.5, 0.0), (0.14, -0.5, 0.0), (-0.14, 0.0, -0.5), (-0.14, 0.0, 0.5), (0.14, 0.0, -0.5), (0.14, 0.0, 0.5), (0.14, 0.0, 0.0), (-0.14, 0.0, 0.0)], [], [(17, 13, 3, 9), (9, 3, 7, 10), (16, 15, 5, 11), (11, 5, 1, 8), (12, 14, 4, 0), (15, 13, 1, 5), (4, 11, 8, 0), (14, 16, 11, 4), (2, 9, 10, 6), (12, 17, 9, 2), (0, 8, 17, 12), (6, 10, 16, 14), (7, 3, 13, 15), (2, 6, 14, 12), (10, 7, 15, 16), (8, 1, 13, 17)])
_uv = me_cube_015.uv_layers.new(name='UVMap')
_uv.uv.foreach_set('vector', [0.5, 0.125, 0.625, 0.125, 0.625, 0.25, 0.5, 0.25, 0.5, 0.25, 0.625, 0.25, 0.625, 0.5, 0.5, 0.5, 0.5, 0.625, 0.625, 0.625, 0.625, 0.75, 0.5, 0.75, 0.5, 0.75, 0.625, 0.75, 0.625, 1.0, 0.5, 1.0, 0.125, 0.625, 0.375, 0.625, 0.375, 0.75, 0.125, 0.75, 0.625, 0.625, 0.875, 0.625, 0.875, 0.75, 0.625, 0.75, 0.375, 0.75, 0.5, 0.75, 0.5, 1.0, 0.375, 1.0, 0.375, 0.625, 0.5, 0.625, 0.5, 0.75, 0.375, 0.75, 0.375, 0.25, 0.5, 0.25, 0.5, 0.5, 0.375, 0.5, 0.375, 0.125, 0.5, 0.125, 0.5, 0.25, 0.375, 0.25, 0.375, 0.0, 0.5, 0.0, 0.5, 0.125, 0.375, 0.125, 0.375, 0.5, 0.5, 0.5, 0.5, 0.625, 0.375, 0.625, 0.625, 0.5, 0.875, 0.5, 0.875, 0.625, 0.625, 0.625, 0.125, 0.5, 0.375, 0.5, 0.375, 0.625, 0.125, 0.625, 0.5, 0.5, 0.625, 0.5, 0.625, 0.625, 0.5, 0.625, 0.5, 0.0, 0.625, 0.0, 0.625, 0.125, 0.5, 0.125])
me_cube_015.use_mirror_x = True
me_cube_015.use_mirror_y = True
me_cube_015.use_mirror_z = True
me_cube_015.update()
me_cube_014 = bpy.data.meshes.new('Cube.014')
me_cube_014.from_pydata([(-0.14, -0.34, -0.36), (-0.14, -0.34, 0.36), (-0.14, 0.34, -0.36), (-0.14, 0.34, 0.36), (0.14, -0.34, -0.36), (0.14, -0.34, 0.36), (0.14, 0.34, -0.36), (0.14, 0.34, 0.36), (-0.14, -0.5, 0.0), (-0.14, 0.5, 0.0), (0.14, 0.5, 0.0), (0.14, -0.5, 0.0), (-0.14, 0.0, -0.5), (-0.14, 0.0, 0.5), (0.14, 0.0, -0.5), (0.14, 0.0, 0.5), (0.14, 0.0, 0.0), (-0.14, 0.0, 0.0)], [], [(17, 13, 3, 9), (9, 3, 7, 10), (16, 15, 5, 11), (11, 5, 1, 8), (12, 14, 4, 0), (15, 13, 1, 5), (4, 11, 8, 0), (14, 16, 11, 4), (2, 9, 10, 6), (12, 17, 9, 2), (0, 8, 17, 12), (6, 10, 16, 14), (7, 3, 13, 15), (2, 6, 14, 12), (10, 7, 15, 16), (8, 1, 13, 17)])
_uv = me_cube_014.uv_layers.new(name='UVMap')
_uv.uv.foreach_set('vector', [0.5, 0.125, 0.625, 0.125, 0.625, 0.25, 0.5, 0.25, 0.5, 0.25, 0.625, 0.25, 0.625, 0.5, 0.5, 0.5, 0.5, 0.625, 0.625, 0.625, 0.625, 0.75, 0.5, 0.75, 0.5, 0.75, 0.625, 0.75, 0.625, 1.0, 0.5, 1.0, 0.125, 0.625, 0.375, 0.625, 0.375, 0.75, 0.125, 0.75, 0.625, 0.625, 0.875, 0.625, 0.875, 0.75, 0.625, 0.75, 0.375, 0.75, 0.5, 0.75, 0.5, 1.0, 0.375, 1.0, 0.375, 0.625, 0.5, 0.625, 0.5, 0.75, 0.375, 0.75, 0.375, 0.25, 0.5, 0.25, 0.5, 0.5, 0.375, 0.5, 0.375, 0.125, 0.5, 0.125, 0.5, 0.25, 0.375, 0.25, 0.375, 0.0, 0.5, 0.0, 0.5, 0.125, 0.375, 0.125, 0.375, 0.5, 0.5, 0.5, 0.5, 0.625, 0.375, 0.625, 0.625, 0.5, 0.875, 0.5, 0.875, 0.625, 0.625, 0.625, 0.125, 0.5, 0.375, 0.5, 0.375, 0.625, 0.125, 0.625, 0.5, 0.5, 0.625, 0.5, 0.625, 0.625, 0.5, 0.625, 0.5, 0.0, 0.625, 0.0, 0.625, 0.125, 0.5, 0.125])
me_cube_014.use_mirror_x = True
me_cube_014.use_mirror_y = True
me_cube_014.use_mirror_z = True
me_cube_014.update()
me_cube_013 = bpy.data.meshes.new('Cube.013')
me_cube_013.from_pydata([(-0.14, -0.34, -0.36), (-0.14, -0.34, 0.36), (-0.14, 0.34, -0.36), (-0.14, 0.34, 0.36), (0.14, -0.34, -0.36), (0.14, -0.34, 0.36), (0.14, 0.34, -0.36), (0.14, 0.34, 0.36), (-0.14, -0.5, 0.0), (-0.14, 0.5, 0.0), (0.14, 0.5, 0.0), (0.14, -0.5, 0.0), (-0.14, 0.0, -0.5), (-0.14, 0.0, 0.5), (0.14, 0.0, -0.5), (0.14, 0.0, 0.5), (0.14, 0.0, 0.0), (-0.14, 0.0, 0.0)], [], [(17, 13, 3, 9), (9, 3, 7, 10), (16, 15, 5, 11), (11, 5, 1, 8), (12, 14, 4, 0), (15, 13, 1, 5), (4, 11, 8, 0), (14, 16, 11, 4), (2, 9, 10, 6), (12, 17, 9, 2), (0, 8, 17, 12), (6, 10, 16, 14), (7, 3, 13, 15), (2, 6, 14, 12), (10, 7, 15, 16), (8, 1, 13, 17)])
_uv = me_cube_013.uv_layers.new(name='UVMap')
_uv.uv.foreach_set('vector', [0.5, 0.125, 0.625, 0.125, 0.625, 0.25, 0.5, 0.25, 0.5, 0.25, 0.625, 0.25, 0.625, 0.5, 0.5, 0.5, 0.5, 0.625, 0.625, 0.625, 0.625, 0.75, 0.5, 0.75, 0.5, 0.75, 0.625, 0.75, 0.625, 1.0, 0.5, 1.0, 0.125, 0.625, 0.375, 0.625, 0.375, 0.75, 0.125, 0.75, 0.625, 0.625, 0.875, 0.625, 0.875, 0.75, 0.625, 0.75, 0.375, 0.75, 0.5, 0.75, 0.5, 1.0, 0.375, 1.0, 0.375, 0.625, 0.5, 0.625, 0.5, 0.75, 0.375, 0.75, 0.375, 0.25, 0.5, 0.25, 0.5, 0.5, 0.375, 0.5, 0.375, 0.125, 0.5, 0.125, 0.5, 0.25, 0.375, 0.25, 0.375, 0.0, 0.5, 0.0, 0.5, 0.125, 0.375, 0.125, 0.375, 0.5, 0.5, 0.5, 0.5, 0.625, 0.375, 0.625, 0.625, 0.5, 0.875, 0.5, 0.875, 0.625, 0.625, 0.625, 0.125, 0.5, 0.375, 0.5, 0.375, 0.625, 0.125, 0.625, 0.5, 0.5, 0.625, 0.5, 0.625, 0.625, 0.5, 0.625, 0.5, 0.0, 0.625, 0.0, 0.625, 0.125, 0.5, 0.125])
me_cube_013.use_mirror_x = True
me_cube_013.use_mirror_y = True
me_cube_013.use_mirror_z = True
me_cube_013.update()
me_cube_012 = bpy.data.meshes.new('Cube.012')
me_cube_012.from_pydata([(-0.14, -0.34, -0.36), (-0.14, -0.34, 0.36), (-0.14, 0.34, -0.36), (-0.14, 0.34, 0.36), (0.14, -0.34, -0.36), (0.14, -0.34, 0.36), (0.14, 0.34, -0.36), (0.14, 0.34, 0.36), (-0.14, -0.5, 0.0), (-0.14, 0.5, 0.0), (0.14, 0.5, 0.0), (0.14, -0.5, 0.0), (-0.14, 0.0, -0.5), (-0.14, 0.0, 0.5), (0.14, 0.0, -0.5), (0.14, 0.0, 0.5), (0.14, 0.0, 0.0), (-0.14, 0.0, 0.0)], [], [(17, 13, 3, 9), (9, 3, 7, 10), (16, 15, 5, 11), (11, 5, 1, 8), (12, 14, 4, 0), (15, 13, 1, 5), (4, 11, 8, 0), (14, 16, 11, 4), (2, 9, 10, 6), (12, 17, 9, 2), (0, 8, 17, 12), (6, 10, 16, 14), (7, 3, 13, 15), (2, 6, 14, 12), (10, 7, 15, 16), (8, 1, 13, 17)])
_uv = me_cube_012.uv_layers.new(name='UVMap')
_uv.uv.foreach_set('vector', [0.5, 0.125, 0.625, 0.125, 0.625, 0.25, 0.5, 0.25, 0.5, 0.25, 0.625, 0.25, 0.625, 0.5, 0.5, 0.5, 0.5, 0.625, 0.625, 0.625, 0.625, 0.75, 0.5, 0.75, 0.5, 0.75, 0.625, 0.75, 0.625, 1.0, 0.5, 1.0, 0.125, 0.625, 0.375, 0.625, 0.375, 0.75, 0.125, 0.75, 0.625, 0.625, 0.875, 0.625, 0.875, 0.75, 0.625, 0.75, 0.375, 0.75, 0.5, 0.75, 0.5, 1.0, 0.375, 1.0, 0.375, 0.625, 0.5, 0.625, 0.5, 0.75, 0.375, 0.75, 0.375, 0.25, 0.5, 0.25, 0.5, 0.5, 0.375, 0.5, 0.375, 0.125, 0.5, 0.125, 0.5, 0.25, 0.375, 0.25, 0.375, 0.0, 0.5, 0.0, 0.5, 0.125, 0.375, 0.125, 0.375, 0.5, 0.5, 0.5, 0.5, 0.625, 0.375, 0.625, 0.625, 0.5, 0.875, 0.5, 0.875, 0.625, 0.625, 0.625, 0.125, 0.5, 0.375, 0.5, 0.375, 0.625, 0.125, 0.625, 0.5, 0.5, 0.625, 0.5, 0.625, 0.625, 0.5, 0.625, 0.5, 0.0, 0.625, 0.0, 0.625, 0.125, 0.5, 0.125])
me_cube_012.use_mirror_x = True
me_cube_012.use_mirror_y = True
me_cube_012.use_mirror_z = True
me_cube_012.update()
me_cube_011 = bpy.data.meshes.new('Cube.011')
me_cube_011.from_pydata([(-0.14, -0.34, -0.36), (-0.14, -0.34, 0.36), (-0.14, 0.34, -0.36), (-0.14, 0.34, 0.36), (0.14, -0.34, -0.36), (0.14, -0.34, 0.36), (0.14, 0.34, -0.36), (0.14, 0.34, 0.36), (-0.14, -0.5, 0.0), (-0.14, 0.5, 0.0), (0.14, 0.5, 0.0), (0.14, -0.5, 0.0), (-0.14, 0.0, -0.5), (-0.14, 0.0, 0.5), (0.14, 0.0, -0.5), (0.14, 0.0, 0.5), (0.14, 0.0, 0.0), (-0.14, 0.0, 0.0)], [], [(17, 13, 3, 9), (9, 3, 7, 10), (16, 15, 5, 11), (11, 5, 1, 8), (12, 14, 4, 0), (15, 13, 1, 5), (4, 11, 8, 0), (14, 16, 11, 4), (2, 9, 10, 6), (12, 17, 9, 2), (0, 8, 17, 12), (6, 10, 16, 14), (7, 3, 13, 15), (2, 6, 14, 12), (10, 7, 15, 16), (8, 1, 13, 17)])
_uv = me_cube_011.uv_layers.new(name='UVMap')
_uv.uv.foreach_set('vector', [0.5, 0.125, 0.625, 0.125, 0.625, 0.25, 0.5, 0.25, 0.5, 0.25, 0.625, 0.25, 0.625, 0.5, 0.5, 0.5, 0.5, 0.625, 0.625, 0.625, 0.625, 0.75, 0.5, 0.75, 0.5, 0.75, 0.625, 0.75, 0.625, 1.0, 0.5, 1.0, 0.125, 0.625, 0.375, 0.625, 0.375, 0.75, 0.125, 0.75, 0.625, 0.625, 0.875, 0.625, 0.875, 0.75, 0.625, 0.75, 0.375, 0.75, 0.5, 0.75, 0.5, 1.0, 0.375, 1.0, 0.375, 0.625, 0.5, 0.625, 0.5, 0.75, 0.375, 0.75, 0.375, 0.25, 0.5, 0.25, 0.5, 0.5, 0.375, 0.5, 0.375, 0.125, 0.5, 0.125, 0.5, 0.25, 0.375, 0.25, 0.375, 0.0, 0.5, 0.0, 0.5, 0.125, 0.375, 0.125, 0.375, 0.5, 0.5, 0.5, 0.5, 0.625, 0.375, 0.625, 0.625, 0.5, 0.875, 0.5, 0.875, 0.625, 0.625, 0.625, 0.125, 0.5, 0.375, 0.5, 0.375, 0.625, 0.125, 0.625, 0.5, 0.5, 0.625, 0.5, 0.625, 0.625, 0.5, 0.625, 0.5, 0.0, 0.625, 0.0, 0.625, 0.125, 0.5, 0.125])
me_cube_011.use_mirror_x = True
me_cube_011.use_mirror_y = True
me_cube_011.use_mirror_z = True
me_cube_011.update()
me_cube_010 = bpy.data.meshes.new('Cube.010')
me_cube_010.from_pydata([(-0.14, -0.34, -0.36), (-0.14, -0.34, 0.36), (-0.14, 0.34, -0.36), (-0.14, 0.34, 0.36), (0.14, -0.34, -0.36), (0.14, -0.34, 0.36), (0.14, 0.34, -0.36), (0.14, 0.34, 0.36), (-0.14, -0.5, 0.0), (-0.14, 0.5, 0.0), (0.14, 0.5, 0.0), (0.14, -0.5, 0.0), (-0.14, 0.0, -0.5), (-0.14, 0.0, 0.5), (0.14, 0.0, -0.5), (0.14, 0.0, 0.5), (0.14, 0.0, 0.0), (-0.14, 0.0, 0.0)], [], [(17, 13, 3, 9), (9, 3, 7, 10), (16, 15, 5, 11), (11, 5, 1, 8), (12, 14, 4, 0), (15, 13, 1, 5), (4, 11, 8, 0), (14, 16, 11, 4), (2, 9, 10, 6), (12, 17, 9, 2), (0, 8, 17, 12), (6, 10, 16, 14), (7, 3, 13, 15), (2, 6, 14, 12), (10, 7, 15, 16), (8, 1, 13, 17)])
_uv = me_cube_010.uv_layers.new(name='UVMap')
_uv.uv.foreach_set('vector', [0.5, 0.125, 0.625, 0.125, 0.625, 0.25, 0.5, 0.25, 0.5, 0.25, 0.625, 0.25, 0.625, 0.5, 0.5, 0.5, 0.5, 0.625, 0.625, 0.625, 0.625, 0.75, 0.5, 0.75, 0.5, 0.75, 0.625, 0.75, 0.625, 1.0, 0.5, 1.0, 0.125, 0.625, 0.375, 0.625, 0.375, 0.75, 0.125, 0.75, 0.625, 0.625, 0.875, 0.625, 0.875, 0.75, 0.625, 0.75, 0.375, 0.75, 0.5, 0.75, 0.5, 1.0, 0.375, 1.0, 0.375, 0.625, 0.5, 0.625, 0.5, 0.75, 0.375, 0.75, 0.375, 0.25, 0.5, 0.25, 0.5, 0.5, 0.375, 0.5, 0.375, 0.125, 0.5, 0.125, 0.5, 0.25, 0.375, 0.25, 0.375, 0.0, 0.5, 0.0, 0.5, 0.125, 0.375, 0.125, 0.375, 0.5, 0.5, 0.5, 0.5, 0.625, 0.375, 0.625, 0.625, 0.5, 0.875, 0.5, 0.875, 0.625, 0.625, 0.625, 0.125, 0.5, 0.375, 0.5, 0.375, 0.625, 0.125, 0.625, 0.5, 0.5, 0.625, 0.5, 0.625, 0.625, 0.5, 0.625, 0.5, 0.0, 0.625, 0.0, 0.625, 0.125, 0.5, 0.125])
me_cube_010.use_mirror_x = True
me_cube_010.use_mirror_y = True
me_cube_010.use_mirror_z = True
me_cube_010.update()
me_cube_016 = bpy.data.meshes.new('Cube.016')
me_cube_016.from_pydata([(0.0, -0.5246, 0.7159), (0.0, -0.7746, 0.03708), (1.132, -0.7746, 0.03708), (1.089, -0.5246, 0.7159), (0.3444, -0.5246, 0.7159), (0.3659, -0.7746, 0.03708), (0.0, -0.7096, 0.3765), (1.11, -0.6596, 0.3765), (0.3551, -0.7096, 0.3765)], [], [(5, 8, 6, 1), (8, 4, 0, 6), (2, 7, 8, 5), (7, 3, 4, 8)])
_uv = me_cube_016.uv_layers.new(name='UVMap')
_uv.uv.foreach_set('vector', [0.5214, 0.8173, 0.5583, 0.8177, 0.5583, 0.875, 0.5214, 0.875, 0.5583, 0.8177, 0.5952, 0.8181, 0.5952, 0.875, 0.5583, 0.875, 0.5214, 0.7596, 0.5583, 0.7604, 0.5583, 0.8177, 0.5214, 0.8173, 0.5583, 0.7604, 0.5952, 0.7612, 0.5952, 0.8181, 0.5583, 0.8177])
me_cube_016.materials.append(mat_material)
me_cube_016.use_mirror_vertex_groups = False
me_cube_016.update()
me_cube_017 = bpy.data.meshes.new('Cube.017')
me_cube_017.from_pydata([(1.22, 0.4293, 0.04307), (1.22, -0.6199, 0.04307), (1.129, 0.4293, 0.6601), (1.129, -0.4697, 0.6601)], [], [(0, 2, 3, 1)])
_uv = me_cube_017.uv_layers.new(name='UVMap')
_uv.uv.foreach_set('vector', [0.5214, 0.5465, 0.5885, 0.5465, 0.5885, 0.7294, 0.5214, 0.7198])
me_cube_017.materials.append(mat_material)
me_cube_017.use_mirror_vertex_groups = False
me_cube_017.update()
me_cube_018 = bpy.data.meshes.new('Cube.018')
me_cube_018.from_pydata([(1.3, 0.2046, -0.2), (1.3, 0.2046, 0.2), (1.3, 0.3954, -0.2), (1.3, 0.3954, 0.2), (5.96e-08, 0.09541, -0.2), (5.96e-08, 0.09541, 0.2), (5.96e-08, -0.09541, -0.2), (5.96e-08, -0.09541, 0.2), (0.7, 0.1954, 0.2), (0.7, 0.004587, -0.2), (0.7, 0.1954, -0.2), (0.7, 0.004587, 0.2), (1.05, 0.2954, 0.2), (1.05, 0.1046, -0.2), (1.05, 0.2954, -0.2), (1.05, 0.1046, 0.2)], [], [(14, 12, 3, 2), (2, 3, 1, 0), (14, 2, 0, 13), (8, 5, 7, 11), (9, 11, 7, 6), (13, 15, 11, 9), (12, 8, 11, 15), (4, 10, 9, 6), (4, 5, 8, 10), (3, 12, 15, 1), (0, 1, 15, 13), (10, 14, 13, 9), (10, 8, 12, 14)])
_uv = me_cube_018.uv_layers.new(name='UVMap')
_uv.uv.foreach_set('vector', [0.375, 0.4688, 0.625, 0.4688, 0.625, 0.5, 0.375, 0.5, 0.375, 0.5, 0.625, 0.5, 0.625, 0.75, 0.375, 0.75, 0.3438, 0.5, 0.375, 0.5, 0.375, 0.75, 0.3438, 0.75, 0.6875, 0.5, 0.75, 0.5, 0.75, 0.75, 0.6875, 0.75, 0.375, 0.8125, 0.625, 0.8125, 0.625, 0.875, 0.375, 0.875, 0.375, 0.7812, 0.625, 0.7812, 0.625, 0.8125, 0.375, 0.8125, 0.6562, 0.5, 0.6875, 0.5, 0.6875, 0.75, 0.6562, 0.75, 0.25, 0.5, 0.3125, 0.5, 0.3125, 0.75, 0.25, 0.75, 0.375, 0.375, 0.625, 0.375, 0.625, 0.4375, 0.375, 0.4375, 0.625, 0.5, 0.6562, 0.5, 0.6562, 0.75, 0.625, 0.75, 0.375, 0.75, 0.625, 0.75, 0.625, 0.7812, 0.375, 0.7812, 0.3125, 0.5, 0.3438, 0.5, 0.3438, 0.75, 0.3125, 0.75, 0.375, 0.4375, 0.625, 0.4375, 0.625, 0.4688, 0.375, 0.4688])
me_cube_018.update()

# ---- objects
ob_body = bpy.data.objects.new('Body', me_cube)
ob_reference_front = bpy.data.objects.new('Reference Front', None)
ob_redernce_side = bpy.data.objects.new('Redernce Side', None)
ob_body_secondary = bpy.data.objects.new('Body.Secondary', me_cube_001)
ob_wheel_fl = bpy.data.objects.new('Wheel FL', me_cube_002)
ob_wheel_fr = bpy.data.objects.new('Wheel FR', me_cube_003)
ob_wheel_bl = bpy.data.objects.new('Wheel BL', me_cube_005)
ob_wheel_br = bpy.data.objects.new('Wheel BR', me_cube_004)
ob_wheel_cl = bpy.data.objects.new('Wheel CL', me_cube_007)
ob_wheel_cr = bpy.data.objects.new('Wheel CR', me_cube_006)
ob_cargo = bpy.data.objects.new('Cargo', me_cube_008)
ob_cargo_secondary = bpy.data.objects.new('Cargo.Secondary', me_cube_009)
ob_wheel_bl_001 = bpy.data.objects.new('Wheel BL.001', me_cube_015)
ob_wheel_br_001 = bpy.data.objects.new('Wheel BR.001', me_cube_014)
ob_wheel_cl_001 = bpy.data.objects.new('Wheel CL.001', me_cube_013)
ob_wheel_cr_001 = bpy.data.objects.new('Wheel CR.001', me_cube_012)
ob_wheel_fl_001 = bpy.data.objects.new('Wheel FL.001', me_cube_011)
ob_wheel_fr_001 = bpy.data.objects.new('Wheel FR.001', me_cube_010)
ob_glass_front = bpy.data.objects.new('Glass Front', me_cube_016)
ob_glass_side = bpy.data.objects.new('Glass Side', me_cube_017)
ob_bamper = bpy.data.objects.new('Bamper', me_cube_018)
ob_light = bpy.data.objects.new('Light', light_light)
ob_camera = bpy.data.objects.new('Camera', cam_camera)

# ---- transforms, parenting, visibility, modifiers, constraints
ob_body.location = (0.0, 0.0, 0.0)
ob_body.lock_rotations_4d = False
ob_body.empty_display_type = 'ARROWS'
ob_body.lineart.crease_threshold = 0.0
_m = ob_body.modifiers.new('Mirror', 'MIRROR')
ob_reference_front.location = (0.0, 0.0, 0.0)
ob_reference_front.rotation_euler = (1.571, -0.0, -0.0)
ob_reference_front.empty_display_type = 'IMAGE'
ob_reference_front.empty_display_size = 17.0
ob_reference_front.empty_image_offset = (-0.7112, -0.7423)
ob_redernce_side.location = (0.0, 0.0, 0.0)
ob_redernce_side.rotation_euler = (1.571, -0.0, 1.571)
ob_redernce_side.empty_display_type = 'IMAGE'
ob_redernce_side.empty_display_size = 17.0
ob_redernce_side.empty_image_offset = (-0.1492, -0.7378)
ob_body_secondary.parent = ob_body
ob_body_secondary.location = (0.0, 1.748, -1.1)
_m = ob_body_secondary.modifiers.new('Mirror', 'MIRROR')
ob_wheel_fl.location = (1.14, 0.36, -1.29)
ob_wheel_fl.use_mesh_mirror_x = True
ob_wheel_fl.use_mesh_mirror_y = True
ob_wheel_fl.use_mesh_mirror_z = True
ob_wheel_fr.location = (-1.14, 0.36, -1.29)
ob_wheel_fr.use_mesh_mirror_x = True
ob_wheel_fr.use_mesh_mirror_y = True
ob_wheel_fr.use_mesh_mirror_z = True
ob_wheel_bl.parent = ob_body_secondary
ob_wheel_bl.matrix_parent_inverse = Matrix(((1.0, -0.0, 0.0, -0.0), (-0.0, 1.0, -0.0, -1.748), (0.0, -0.0, 1.0, 1.1), (-0.0, 0.0, -0.0, 1.0)))
ob_wheel_bl.location = (1.14, 4.86, -1.29)
ob_wheel_bl.use_mesh_mirror_x = True
ob_wheel_bl.use_mesh_mirror_y = True
ob_wheel_bl.use_mesh_mirror_z = True
ob_wheel_br.parent = ob_body_secondary
ob_wheel_br.matrix_parent_inverse = Matrix(((1.0, -0.0, 0.0, -0.0), (-0.0, 1.0, -0.0, -1.748), (0.0, -0.0, 1.0, 1.1), (-0.0, 0.0, -0.0, 1.0)))
ob_wheel_br.location = (-1.14, 4.86, -1.29)
ob_wheel_br.use_mesh_mirror_x = True
ob_wheel_br.use_mesh_mirror_y = True
ob_wheel_br.use_mesh_mirror_z = True
ob_wheel_cl.parent = ob_body_secondary
ob_wheel_cl.matrix_parent_inverse = Matrix(((1.0, -0.0, 0.0, -0.0), (-0.0, 1.0, -0.0, -1.748), (0.0, -0.0, 1.0, 1.1), (-0.0, 0.0, -0.0, 1.0)))
ob_wheel_cl.location = (1.14, 3.66, -1.29)
ob_wheel_cl.use_mesh_mirror_x = True
ob_wheel_cl.use_mesh_mirror_y = True
ob_wheel_cl.use_mesh_mirror_z = True
ob_wheel_cr.parent = ob_body_secondary
ob_wheel_cr.matrix_parent_inverse = Matrix(((1.0, -0.0, 0.0, -0.0), (-0.0, 1.0, -0.0, -1.748), (0.0, -0.0, 1.0, 1.1), (-0.0, 0.0, -0.0, 1.0)))
ob_wheel_cr.location = (-1.14, 3.66, -1.29)
ob_wheel_cr.use_mesh_mirror_x = True
ob_wheel_cr.use_mesh_mirror_y = True
ob_wheel_cr.use_mesh_mirror_z = True
ob_cargo.location = (5.692e-06, 4.395, 0.6)
_m = ob_cargo.modifiers.new('Mirror', 'MIRROR')
ob_cargo_secondary.parent = ob_cargo
ob_cargo_secondary.matrix_parent_inverse = Matrix(((1.0, -0.0, 0.0, -5.692e-06), (-0.0, 1.0, -0.0, -4.395), (0.0, -0.0, 1.0, -0.6), (-0.0, 0.0, -0.0, 1.0)))
ob_cargo_secondary.location = (0.0, 8.048, -1.1)
_m = ob_cargo_secondary.modifiers.new('Mirror', 'MIRROR')
ob_wheel_bl_001.parent = ob_cargo_secondary
ob_wheel_bl_001.matrix_parent_inverse = Matrix(((1.0, -0.0, 0.0, -0.0), (-0.0, 1.0, -0.0, -8.048), (0.0, -0.0, 1.0, 1.1), (-0.0, 0.0, -0.0, 1.0)))
ob_wheel_bl_001.location = (1.14, 12.26, -1.29)
ob_wheel_bl_001.use_mesh_mirror_x = True
ob_wheel_bl_001.use_mesh_mirror_y = True
ob_wheel_bl_001.use_mesh_mirror_z = True
ob_wheel_br_001.parent = ob_cargo_secondary
ob_wheel_br_001.matrix_parent_inverse = Matrix(((1.0, -0.0, 0.0, -0.0), (-0.0, 1.0, -0.0, -8.048), (0.0, -0.0, 1.0, 1.1), (-0.0, 0.0, -0.0, 1.0)))
ob_wheel_br_001.location = (-1.14, 12.26, -1.29)
ob_wheel_br_001.use_mesh_mirror_x = True
ob_wheel_br_001.use_mesh_mirror_y = True
ob_wheel_br_001.use_mesh_mirror_z = True
ob_wheel_cl_001.parent = ob_cargo_secondary
ob_wheel_cl_001.matrix_parent_inverse = Matrix(((1.0, -0.0, 0.0, -0.0), (-0.0, 1.0, -0.0, -8.048), (0.0, -0.0, 1.0, 1.1), (-0.0, 0.0, -0.0, 1.0)))
ob_wheel_cl_001.location = (1.14, 11.06, -1.29)
ob_wheel_cl_001.use_mesh_mirror_x = True
ob_wheel_cl_001.use_mesh_mirror_y = True
ob_wheel_cl_001.use_mesh_mirror_z = True
ob_wheel_cr_001.parent = ob_cargo_secondary
ob_wheel_cr_001.matrix_parent_inverse = Matrix(((1.0, -0.0, 0.0, -0.0), (-0.0, 1.0, -0.0, -8.048), (0.0, -0.0, 1.0, 1.1), (-0.0, 0.0, -0.0, 1.0)))
ob_wheel_cr_001.location = (-1.14, 11.06, -1.29)
ob_wheel_cr_001.use_mesh_mirror_x = True
ob_wheel_cr_001.use_mesh_mirror_y = True
ob_wheel_cr_001.use_mesh_mirror_z = True
ob_wheel_fl_001.parent = ob_cargo_secondary
ob_wheel_fl_001.matrix_parent_inverse = Matrix(((1.0, -0.0, 0.0, -0.0), (-0.0, 1.0, -0.0, -8.048), (0.0, -0.0, 1.0, 1.1), (-0.0, 0.0, -0.0, 1.0)))
ob_wheel_fl_001.location = (1.14, 7.76, -1.29)
ob_wheel_fl_001.use_mesh_mirror_x = True
ob_wheel_fl_001.use_mesh_mirror_y = True
ob_wheel_fl_001.use_mesh_mirror_z = True
ob_wheel_fr_001.parent = ob_cargo_secondary
ob_wheel_fr_001.matrix_parent_inverse = Matrix(((1.0, -0.0, 0.0, -0.0), (-0.0, 1.0, -0.0, -8.048), (0.0, -0.0, 1.0, 1.1), (-0.0, 0.0, -0.0, 1.0)))
ob_wheel_fr_001.location = (-1.14, 7.76, -1.29)
ob_wheel_fr_001.use_mesh_mirror_x = True
ob_wheel_fr_001.use_mesh_mirror_y = True
ob_wheel_fr_001.use_mesh_mirror_z = True
ob_glass_front.parent = ob_body
ob_glass_front.location = (0.0, 0.0, 0.0)
ob_glass_front.lock_rotations_4d = False
ob_glass_front.empty_display_type = 'ARROWS'
ob_glass_front.lineart.crease_threshold = 0.0
_m = ob_glass_front.modifiers.new('Mirror', 'MIRROR')
ob_glass_side.parent = ob_body
ob_glass_side.location = (0.0, 0.0, 0.0)
ob_glass_side.lock_rotations_4d = False
ob_glass_side.empty_display_type = 'ARROWS'
ob_glass_side.lineart.crease_threshold = 0.0
_m = ob_glass_side.modifiers.new('Mirror', 'MIRROR')
ob_bamper.parent = ob_body
ob_bamper.location = (-0.006478, -1.023, -1.098)
_m = ob_bamper.modifiers.new('Mirror', 'MIRROR')
ob_light.location = (4.076, 1.005, 5.904)
ob_light.rotation_euler = (0.6503, 0.05522, 1.866)
ob_light.lock_rotations_4d = False
ob_light.empty_display_type = 'ARROWS'
ob_light.color = (0.0, 0.0, 0.0, 0.0)
ob_light.lineart.crease_threshold = 0.0
ob_camera.location = (7.359, -6.926, 4.958)
ob_camera.rotation_euler = (1.109, 0.0, 0.8149)
ob_camera.lock_rotations_4d = False
ob_camera.empty_display_type = 'ARROWS'
ob_camera.color = (0.0, 0.0, 0.0, 0.0)
ob_camera.display_type = 'WIRE'
ob_camera.lineart.crease_threshold = 0.0

# ---- collection membership
scene.collection.objects.link(ob_body)
scene.collection.objects.link(ob_reference_front)
scene.collection.objects.link(ob_redernce_side)
scene.collection.objects.link(ob_body_secondary)
scene.collection.objects.link(ob_wheel_fl)
scene.collection.objects.link(ob_wheel_fr)
scene.collection.objects.link(ob_wheel_bl)
scene.collection.objects.link(ob_wheel_br)
scene.collection.objects.link(ob_wheel_cl)
scene.collection.objects.link(ob_wheel_cr)
scene.collection.objects.link(ob_cargo)
scene.collection.objects.link(ob_cargo_secondary)
scene.collection.objects.link(ob_wheel_bl_001)
scene.collection.objects.link(ob_wheel_br_001)
scene.collection.objects.link(ob_wheel_cl_001)
scene.collection.objects.link(ob_wheel_cr_001)
scene.collection.objects.link(ob_wheel_fl_001)
scene.collection.objects.link(ob_wheel_fr_001)
scene.collection.objects.link(ob_glass_front)
scene.collection.objects.link(ob_glass_side)
scene.collection.objects.link(ob_bamper)
col_collection.objects.link(ob_light)
col_collection.objects.link(ob_camera)
def _layer_coll(name, lc=None):
    lc = lc or bpy.context.view_layer.layer_collection
    for c in lc.children:
        if c.name == name: return c
        r = _layer_coll(name, c)
        if r: return r
_layer_coll('Collection').exclude = True

# ---- scene / render settings (as saved in the file)
scene.camera = ob_camera
scene.frame_start = 1; scene.frame_end = 250; scene.frame_set(1)
scene.render.engine = 'BLENDER_EEVEE_NEXT'
scene.cycles.sampling_pattern = 'TABULATED_SOBOL'
scene.cycles.use_light_tree = False
scene.view_settings.view_transform = 'Filmic'
bpy.context.view_layer.update()
